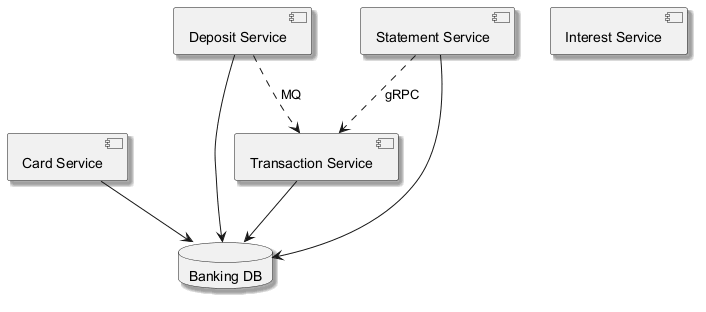

The diagram above was rendered by PlantUML. Its source (embedded in the PNG):
@startuml
skinparam backgroundColor #FFFFFF
skinparam classBackgroundColor #F3E5F5
skinparam classBorderColor #6A1B9A
skinparam shadowing true
component "Card Service" as C_CardService
component "Deposit Service" as C_DepositService
component "Transaction Service" as C_TransactionService
component "Interest Service" as C_InterestService
component "Statement Service" as C_StatementService
database "Banking DB" as DB_banking
C_CardService --> DB_banking
C_DepositService --> DB_banking
C_TransactionService --> DB_banking
C_StatementService --> DB_banking
C_StatementService ..> C_TransactionService : gRPC
C_DepositService ..> C_TransactionService : MQ
@enduml